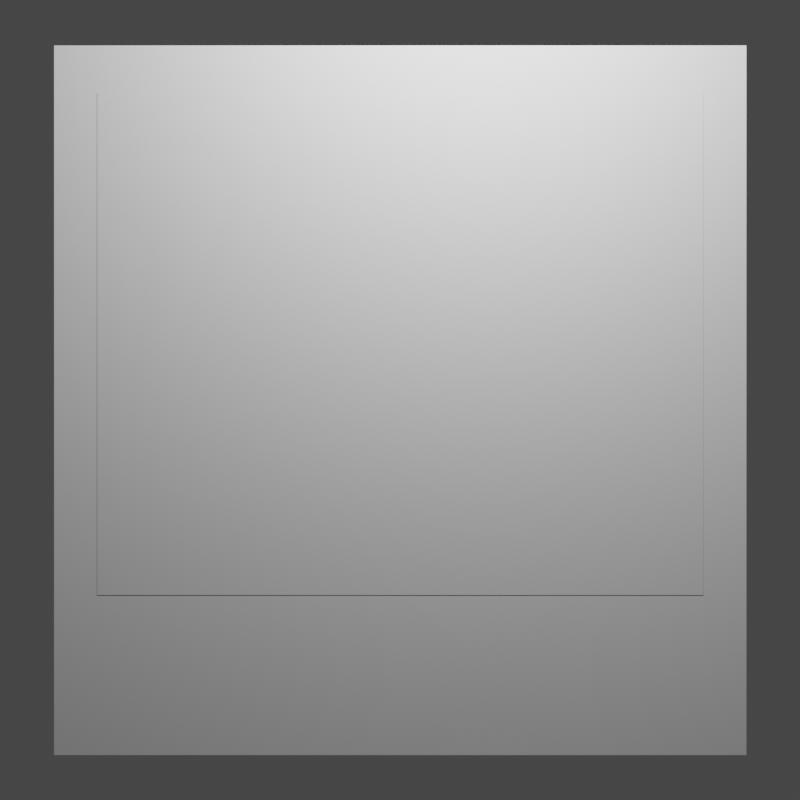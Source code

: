 # Source: untitled.blend  (saved by Blender 3.5.10; exported with 4.5.12 LTS)
import bpy
from mathutils import Matrix  # noqa: F401  (used for matrix-valued properties, if any)

bpy.ops.wm.read_factory_settings(use_empty=True)
scene = bpy.context.scene
scene.name = 'Scene'

# ---- collections
col_collection = bpy.data.collections.new('Collection'); scene.collection.children.link(col_collection)

# ---- world
world_world = bpy.data.worlds.new('World'); scene.world = world_world
world_world.use_nodes = True; world_world.node_tree.nodes.clear()
_N = world_world.node_tree.nodes; _L = world_world.node_tree.links
n0 = _N.new('ShaderNodeOutputWorld'); n0.name = 'World Output'; n0.location = (300, 300)
n1 = _N.new('ShaderNodeBackground'); n1.name = 'Background'; n1.location = (10, 300)
n1.inputs[0].default_value = (0.05088, 0.05088, 0.05088, 1.0)
_L.new(n1.outputs[0], n0.inputs[0])
n0.is_active_output = True
world_world.color = (0.05088, 0.05088, 0.05088)
world_world.use_sun_shadow = False
world_world.sun_shadow_jitter_overblur = 0.0

# ---- cameras
cam_camera_003 = bpy.data.cameras.new('Camera.003')

# ---- lights
light_light = bpy.data.lights.new('Light', 'POINT')
light_light.transmission_factor = 0.0
light_light.energy = 2000.0
light_light.shadow_soft_size = 0.27
light_light.shadow_maximum_resolution = 0.006
light_light.use_absolute_resolution = True

# ---- meshes
me_cube_001 = bpy.data.meshes.new('Cube.001')
me_cube_001.from_pydata([(-0.07, -4.0, -4.1), (-0.07, -4.0, 4.1), (-0.07, 4.0, -4.1), (-0.07, 4.0, 4.1), (0.07, -4.0, -4.1), (0.07, -4.0, 4.1), (0.07, 4.0, -4.1), (0.07, 4.0, 4.1)], [], [(0, 1, 3, 2), (2, 3, 7, 6), (6, 7, 5, 4), (4, 5, 1, 0), (2, 6, 4, 0), (7, 3, 1, 5)])
_uv = me_cube_001.uv_layers.new(name='UVMap')
_uv.uv.foreach_set('vector', [0.488, 0.5084, 0.488, 0.9999, 0.008463, 0.9999, 0.008463, 0.5084, 7.046e-05, 0.5, 7.052e-05, 0.008463, 0.008463, 0.008463, 0.008463, 0.5, 0.008463, 0.5, 0.008463, 0.008463, 0.488, 0.008463, 0.488, 0.5, 0.488, 0.5, 0.488, 0.008463, 0.4964, 0.008463, 0.4964, 0.5, 0.008463, 0.5084, 0.008463, 0.5, 0.488, 0.5, 0.488, 0.5084, 0.008463, 0.008463, 0.008463, 7.046e-05, 0.488, 7.052e-05, 0.488, 0.008463])
me_cube_001.materials.append(None)
me_cube_001.update()
me_plane = bpy.data.meshes.new('Plane')
me_plane.from_pydata([(-2.189e-07, -3.5, 2.9), (2.189e-07, -3.5, -2.9), (-2.189e-07, 3.5, 2.9), (2.189e-07, 3.5, -2.9)], [], [(0, 1, 3, 2)])
_uv = me_plane.uv_layers.new(name='UVMap')
_uv.uv.foreach_set('vector', [0.0, 0.0, 1.0, 0.0, 1.0, 1.0, 0.0, 1.0])
me_plane.update()
me_plane_001 = bpy.data.meshes.new('Plane.001')
me_plane_001.from_pydata([(-2.189e-07, -3.5, 2.9), (2.189e-07, -3.5, -2.9), (-2.189e-07, 3.5, 2.9), (2.189e-07, 3.5, -2.9)], [], [(0, 1, 3, 2)])
_uv = me_plane_001.uv_layers.new(name='UVMap')
_uv.uv.foreach_set('vector', [0.0, 0.0, 1.0, 0.0, 1.0, 1.0, 0.0, 1.0])
me_plane_001.update()

# ---- objects
ob_light = bpy.data.objects.new('Light', light_light)
ob_camera = bpy.data.objects.new('Camera', cam_camera_003)
ob_imagebody = bpy.data.objects.new('imageBody', me_cube_001)
ob_image = bpy.data.objects.new('image', me_plane)
ob_film = bpy.data.objects.new('film', me_plane_001)

# ---- transforms, parenting, visibility, modifiers, constraints
ob_light.location = (4.076, 1.005, 5.904)
ob_light.rotation_euler = (0.6503, 0.05522, 1.866)
ob_light.scale = (2.247, 2.247, 2.247)
ob_light.lock_rotations_4d = False
ob_light.empty_display_type = 'ARROWS'
ob_light.color = (0.0, 0.0, 0.0, 0.0)
ob_light.lineart.crease_threshold = 0.0
ob_camera.location = (12.91, 0.0, 0.0)
ob_camera.rotation_euler = (1.571, 0.0, 1.571)
ob_imagebody.location = (0.0, 0.0, 0.0)
ob_image.location = (0.07172, 0.0, 0.65)
ob_film.location = (0.07588, 0.0, 0.65)
cam_camera_003.dof.focus_object = ob_imagebody

# ---- collection membership
col_collection.objects.link(ob_light)
col_collection.objects.link(ob_camera)
col_collection.objects.link(ob_imagebody)
col_collection.objects.link(ob_image)
col_collection.objects.link(ob_film)

# ---- scene / render settings (as saved in the file)
scene.camera = ob_camera
scene.frame_start = 1; scene.frame_end = 250; scene.frame_set(32)
scene.render.engine = 'CYCLES'
scene.render.resolution_x = 4096
scene.render.resolution_y = 4096
scene.cycles.samples = 1024
scene.cycles.sampling_pattern = 'TABULATED_SOBOL'
scene.view_settings.view_transform = 'Filmic'
bpy.context.view_layer.update()
